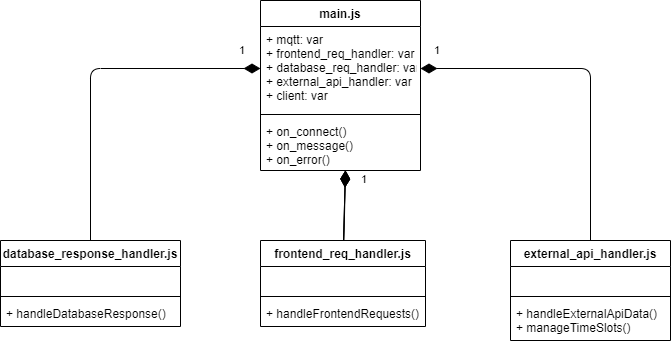

The diagram above was exported from draw.io. Its source (the exported page's mxGraphModel, read from the mxfile embedded in the PNG):
<mxGraphModel dx="853" dy="493" grid="1" gridSize="10" guides="1" tooltips="1" connect="1" arrows="1" fold="1" page="1" pageScale="1" pageWidth="850" pageHeight="1100" math="0" shadow="0">
  <root>
    <mxCell id="0" />
    <mxCell id="1" parent="0" />
    <mxCell id="1kQyzIc4WtdcZxmoyiUn-2" value="main.js" style="swimlane;fontStyle=1;align=center;verticalAlign=top;childLayout=stackLayout;horizontal=1;startSize=26;horizontalStack=0;resizeParent=1;resizeParentMax=0;resizeLast=0;collapsible=1;marginBottom=0;" vertex="1" parent="1">
      <mxGeometry x="340" y="40" width="160" height="170" as="geometry" />
    </mxCell>
    <mxCell id="1kQyzIc4WtdcZxmoyiUn-3" value="+ mqtt: var&#10;+ frontend_req_handler: var&#10;+ database_req_handler: var&#10;+ external_api_handler: var&#10;+ client: var" style="text;strokeColor=none;fillColor=none;align=left;verticalAlign=top;spacingLeft=4;spacingRight=4;overflow=hidden;rotatable=0;points=[[0,0.5],[1,0.5]];portConstraint=eastwest;" vertex="1" parent="1kQyzIc4WtdcZxmoyiUn-2">
      <mxGeometry y="26" width="160" height="84" as="geometry" />
    </mxCell>
    <mxCell id="1kQyzIc4WtdcZxmoyiUn-4" value="" style="line;strokeWidth=1;fillColor=none;align=left;verticalAlign=middle;spacingTop=-1;spacingLeft=3;spacingRight=3;rotatable=0;labelPosition=right;points=[];portConstraint=eastwest;" vertex="1" parent="1kQyzIc4WtdcZxmoyiUn-2">
      <mxGeometry y="110" width="160" height="8" as="geometry" />
    </mxCell>
    <mxCell id="1kQyzIc4WtdcZxmoyiUn-5" value="+ on_connect()&#10;+ on_message() &#10;+ on_error()  " style="text;strokeColor=none;fillColor=none;align=left;verticalAlign=top;spacingLeft=4;spacingRight=4;overflow=hidden;rotatable=0;points=[[0,0.5],[1,0.5]];portConstraint=eastwest;" vertex="1" parent="1kQyzIc4WtdcZxmoyiUn-2">
      <mxGeometry y="118" width="160" height="52" as="geometry" />
    </mxCell>
    <mxCell id="1kQyzIc4WtdcZxmoyiUn-6" value="external_api_handler.js" style="swimlane;fontStyle=1;align=center;verticalAlign=top;childLayout=stackLayout;horizontal=1;startSize=26;horizontalStack=0;resizeParent=1;resizeParentMax=0;resizeLast=0;collapsible=1;marginBottom=0;" vertex="1" parent="1">
      <mxGeometry x="590" y="280" width="160" height="100" as="geometry" />
    </mxCell>
    <mxCell id="1kQyzIc4WtdcZxmoyiUn-7" value=" " style="text;strokeColor=none;fillColor=none;align=left;verticalAlign=top;spacingLeft=4;spacingRight=4;overflow=hidden;rotatable=0;points=[[0,0.5],[1,0.5]];portConstraint=eastwest;" vertex="1" parent="1kQyzIc4WtdcZxmoyiUn-6">
      <mxGeometry y="26" width="160" height="26" as="geometry" />
    </mxCell>
    <mxCell id="1kQyzIc4WtdcZxmoyiUn-8" value="" style="line;strokeWidth=1;fillColor=none;align=left;verticalAlign=middle;spacingTop=-1;spacingLeft=3;spacingRight=3;rotatable=0;labelPosition=right;points=[];portConstraint=eastwest;" vertex="1" parent="1kQyzIc4WtdcZxmoyiUn-6">
      <mxGeometry y="52" width="160" height="8" as="geometry" />
    </mxCell>
    <mxCell id="1kQyzIc4WtdcZxmoyiUn-9" value="+ handleExternalApiData()&#10;+ manageTimeSlots()" style="text;strokeColor=none;fillColor=none;align=left;verticalAlign=top;spacingLeft=4;spacingRight=4;overflow=hidden;rotatable=0;points=[[0,0.5],[1,0.5]];portConstraint=eastwest;" vertex="1" parent="1kQyzIc4WtdcZxmoyiUn-6">
      <mxGeometry y="60" width="160" height="40" as="geometry" />
    </mxCell>
    <mxCell id="1kQyzIc4WtdcZxmoyiUn-10" value="database_response_handler.js" style="swimlane;fontStyle=1;align=center;verticalAlign=top;childLayout=stackLayout;horizontal=1;startSize=26;horizontalStack=0;resizeParent=1;resizeParentMax=0;resizeLast=0;collapsible=1;marginBottom=0;" vertex="1" parent="1">
      <mxGeometry x="80" y="280" width="180" height="86" as="geometry" />
    </mxCell>
    <mxCell id="1kQyzIc4WtdcZxmoyiUn-11" value=" " style="text;strokeColor=none;fillColor=none;align=left;verticalAlign=top;spacingLeft=4;spacingRight=4;overflow=hidden;rotatable=0;points=[[0,0.5],[1,0.5]];portConstraint=eastwest;" vertex="1" parent="1kQyzIc4WtdcZxmoyiUn-10">
      <mxGeometry y="26" width="180" height="26" as="geometry" />
    </mxCell>
    <mxCell id="1kQyzIc4WtdcZxmoyiUn-12" value="" style="line;strokeWidth=1;fillColor=none;align=left;verticalAlign=middle;spacingTop=-1;spacingLeft=3;spacingRight=3;rotatable=0;labelPosition=right;points=[];portConstraint=eastwest;" vertex="1" parent="1kQyzIc4WtdcZxmoyiUn-10">
      <mxGeometry y="52" width="180" height="8" as="geometry" />
    </mxCell>
    <mxCell id="1kQyzIc4WtdcZxmoyiUn-13" value="+ handleDatabaseResponse()" style="text;strokeColor=none;fillColor=none;align=left;verticalAlign=top;spacingLeft=4;spacingRight=4;overflow=hidden;rotatable=0;points=[[0,0.5],[1,0.5]];portConstraint=eastwest;" vertex="1" parent="1kQyzIc4WtdcZxmoyiUn-10">
      <mxGeometry y="60" width="180" height="26" as="geometry" />
    </mxCell>
    <mxCell id="1kQyzIc4WtdcZxmoyiUn-14" value="frontend_req_handler.js" style="swimlane;fontStyle=1;align=center;verticalAlign=top;childLayout=stackLayout;horizontal=1;startSize=26;horizontalStack=0;resizeParent=1;resizeParentMax=0;resizeLast=0;collapsible=1;marginBottom=0;" vertex="1" parent="1">
      <mxGeometry x="340" y="280" width="165" height="86" as="geometry" />
    </mxCell>
    <mxCell id="1kQyzIc4WtdcZxmoyiUn-15" value=" " style="text;strokeColor=none;fillColor=none;align=left;verticalAlign=top;spacingLeft=4;spacingRight=4;overflow=hidden;rotatable=0;points=[[0,0.5],[1,0.5]];portConstraint=eastwest;" vertex="1" parent="1kQyzIc4WtdcZxmoyiUn-14">
      <mxGeometry y="26" width="165" height="26" as="geometry" />
    </mxCell>
    <mxCell id="1kQyzIc4WtdcZxmoyiUn-16" value="" style="line;strokeWidth=1;fillColor=none;align=left;verticalAlign=middle;spacingTop=-1;spacingLeft=3;spacingRight=3;rotatable=0;labelPosition=right;points=[];portConstraint=eastwest;" vertex="1" parent="1kQyzIc4WtdcZxmoyiUn-14">
      <mxGeometry y="52" width="165" height="8" as="geometry" />
    </mxCell>
    <mxCell id="1kQyzIc4WtdcZxmoyiUn-17" value="+ handleFrontendRequests()" style="text;strokeColor=none;fillColor=none;align=left;verticalAlign=top;spacingLeft=4;spacingRight=4;overflow=hidden;rotatable=0;points=[[0,0.5],[1,0.5]];portConstraint=eastwest;" vertex="1" parent="1kQyzIc4WtdcZxmoyiUn-14">
      <mxGeometry y="60" width="165" height="26" as="geometry" />
    </mxCell>
    <mxCell id="1kQyzIc4WtdcZxmoyiUn-18" value="1" style="endArrow=none;html=1;endSize=12;startArrow=diamondThin;startSize=14;startFill=1;edgeStyle=orthogonalEdgeStyle;align=left;verticalAlign=bottom;endFill=0;targetPerimeterSpacing=0;entryX=0.5;entryY=0;entryDx=0;entryDy=0;exitX=1;exitY=0.5;exitDx=0;exitDy=0;" edge="1" parent="1" source="1kQyzIc4WtdcZxmoyiUn-3" target="1kQyzIc4WtdcZxmoyiUn-6">
      <mxGeometry x="-0.9336" y="9" relative="1" as="geometry">
        <mxPoint x="550" y="152.5" as="sourcePoint" />
        <mxPoint x="710" y="152.5" as="targetPoint" />
        <mxPoint as="offset" />
      </mxGeometry>
    </mxCell>
    <mxCell id="1kQyzIc4WtdcZxmoyiUn-19" value="1" style="endArrow=none;html=1;endSize=12;startArrow=diamondThin;startSize=14;startFill=1;align=left;verticalAlign=bottom;endFill=0;targetPerimeterSpacing=0;exitX=0.531;exitY=1;exitDx=0;exitDy=0;exitPerimeter=0;rounded=1;entryX=0.5;entryY=0;entryDx=0;entryDy=0;" edge="1" parent="1" source="1kQyzIc4WtdcZxmoyiUn-5" target="1kQyzIc4WtdcZxmoyiUn-14">
      <mxGeometry x="-0.5" y="15" relative="1" as="geometry">
        <mxPoint x="425" y="220" as="sourcePoint" />
        <mxPoint x="430" y="280" as="targetPoint" />
        <mxPoint as="offset" />
      </mxGeometry>
    </mxCell>
    <mxCell id="1kQyzIc4WtdcZxmoyiUn-20" value="1" style="endArrow=none;html=1;endSize=12;startArrow=diamondThin;startSize=14;startFill=1;edgeStyle=orthogonalEdgeStyle;align=left;verticalAlign=bottom;endFill=0;targetPerimeterSpacing=0;entryX=0.5;entryY=0;entryDx=0;entryDy=0;exitX=0;exitY=0.5;exitDx=0;exitDy=0;" edge="1" parent="1" source="1kQyzIc4WtdcZxmoyiUn-3" target="1kQyzIc4WtdcZxmoyiUn-10">
      <mxGeometry x="-0.8625" y="-9" relative="1" as="geometry">
        <mxPoint x="100" y="200" as="sourcePoint" />
        <mxPoint x="260" y="200" as="targetPoint" />
        <mxPoint as="offset" />
      </mxGeometry>
    </mxCell>
    <mxCell id="1kQyzIc4WtdcZxmoyiUn-22" value="1" style="endArrow=none;html=1;endSize=12;startArrow=diamondThin;startSize=14;startFill=1;align=left;verticalAlign=bottom;endFill=0;targetPerimeterSpacing=0;exitX=0.531;exitY=1;exitDx=0;exitDy=0;exitPerimeter=0;rounded=1;" edge="1" parent="1" source="1kQyzIc4WtdcZxmoyiUn-5">
      <mxGeometry x="-0.5" y="15" relative="1" as="geometry">
        <mxPoint x="424.96000000000004" y="210" as="sourcePoint" />
        <mxPoint x="423" y="280" as="targetPoint" />
        <mxPoint as="offset" />
      </mxGeometry>
    </mxCell>
    <mxCell id="1kQyzIc4WtdcZxmoyiUn-23" value="1" style="endArrow=none;html=1;endSize=12;startArrow=diamondThin;startSize=14;startFill=1;align=left;verticalAlign=bottom;endFill=0;targetPerimeterSpacing=0;exitX=0.531;exitY=1;exitDx=0;exitDy=0;exitPerimeter=0;rounded=1;" edge="1" parent="1" source="1kQyzIc4WtdcZxmoyiUn-5">
      <mxGeometry x="-0.5" y="15" relative="1" as="geometry">
        <mxPoint x="424.96000000000004" y="210" as="sourcePoint" />
        <mxPoint x="423" y="280" as="targetPoint" />
        <mxPoint as="offset" />
      </mxGeometry>
    </mxCell>
  </root>
</mxGraphModel>